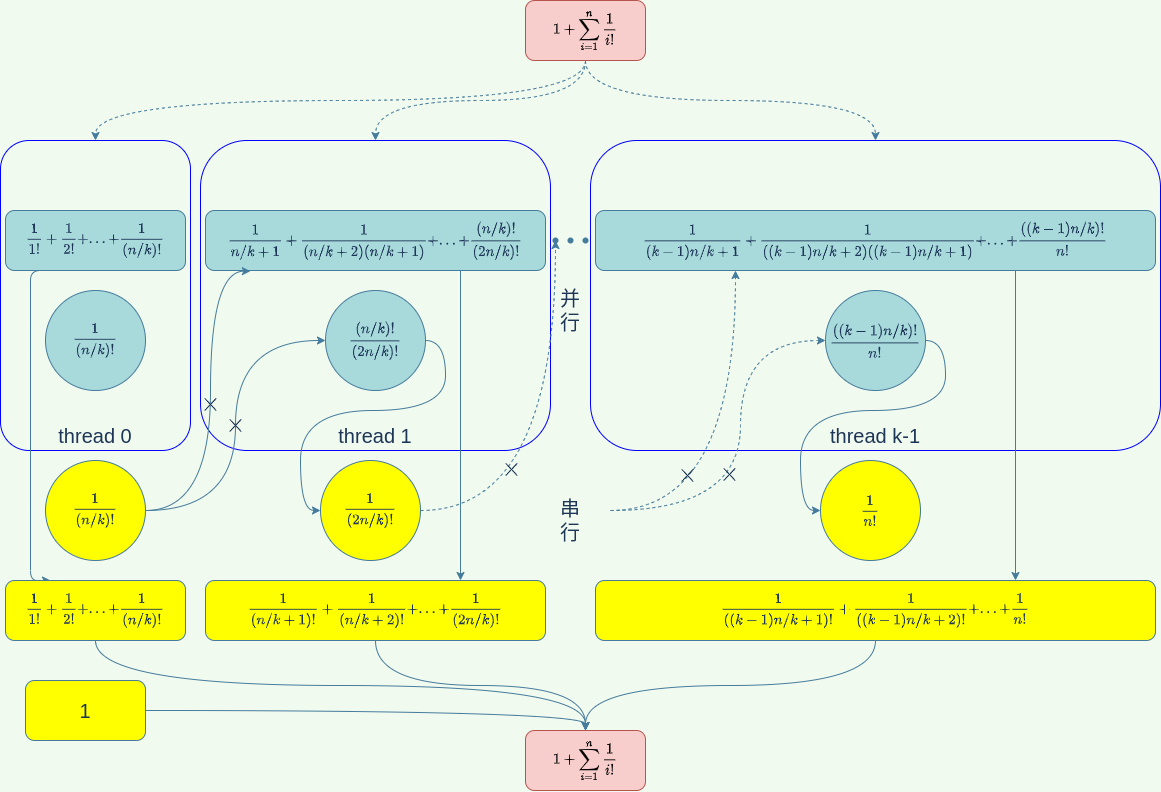

The diagram above was exported from draw.io. Its source (the exported page's mxGraphModel, read from the mxfile embedded in the PNG):
<mxGraphModel dx="1580" dy="976" grid="1" gridSize="10" guides="1" tooltips="1" connect="1" arrows="1" fold="1" page="1" pageScale="1" pageWidth="1169" pageHeight="827" background="#F1FAEE" math="1" shadow="0">
  <root>
    <mxCell id="0" />
    <mxCell id="1" parent="0" />
    <mxCell id="eIi7IVP3mdSaw68wEepV-25" value="&lt;font style=&quot;font-size: 20px&quot;&gt;thread k-1&lt;/font&gt;" style="rounded=1;whiteSpace=wrap;html=1;fillColor=none;verticalAlign=bottom;strokeColor=#0000FF;fontColor=#1D3557;" vertex="1" parent="1">
      <mxGeometry x="590" y="150" width="570" height="310" as="geometry" />
    </mxCell>
    <mxCell id="eIi7IVP3mdSaw68wEepV-24" value="&lt;font style=&quot;font-size: 20px&quot;&gt;thread 1&lt;/font&gt;" style="rounded=1;whiteSpace=wrap;html=1;fillColor=none;verticalAlign=bottom;strokeColor=#0000FF;fontColor=#1D3557;" vertex="1" parent="1">
      <mxGeometry x="200" y="150" width="350" height="310" as="geometry" />
    </mxCell>
    <mxCell id="eIi7IVP3mdSaw68wEepV-23" value="&lt;font style=&quot;font-size: 20px&quot;&gt;thread 0&lt;/font&gt;" style="rounded=1;whiteSpace=wrap;html=1;fillColor=none;verticalAlign=bottom;strokeColor=#0000FF;fontColor=#1D3557;" vertex="1" parent="1">
      <mxGeometry y="150" width="190" height="310" as="geometry" />
    </mxCell>
    <mxCell id="eIi7IVP3mdSaw68wEepV-53" style="edgeStyle=orthogonalEdgeStyle;curved=1;rounded=1;sketch=0;orthogonalLoop=1;jettySize=auto;html=1;exitX=0.5;exitY=1;exitDx=0;exitDy=0;dashed=1;labelBackgroundColor=none;fontSize=20;fontColor=#1D3557;strokeColor=#457B9D;fillColor=#A8DADC;" edge="1" parent="1" source="eIi7IVP3mdSaw68wEepV-2" target="eIi7IVP3mdSaw68wEepV-23">
      <mxGeometry relative="1" as="geometry" />
    </mxCell>
    <mxCell id="eIi7IVP3mdSaw68wEepV-54" style="edgeStyle=orthogonalEdgeStyle;curved=1;rounded=1;sketch=0;orthogonalLoop=1;jettySize=auto;html=1;exitX=0.5;exitY=1;exitDx=0;exitDy=0;dashed=1;labelBackgroundColor=none;fontSize=20;fontColor=#1D3557;strokeColor=#457B9D;fillColor=#A8DADC;" edge="1" parent="1" source="eIi7IVP3mdSaw68wEepV-2" target="eIi7IVP3mdSaw68wEepV-24">
      <mxGeometry relative="1" as="geometry" />
    </mxCell>
    <mxCell id="eIi7IVP3mdSaw68wEepV-55" style="edgeStyle=orthogonalEdgeStyle;curved=1;rounded=1;sketch=0;orthogonalLoop=1;jettySize=auto;html=1;exitX=0.5;exitY=1;exitDx=0;exitDy=0;dashed=1;labelBackgroundColor=none;fontSize=20;fontColor=#1D3557;strokeColor=#457B9D;fillColor=#A8DADC;" edge="1" parent="1" source="eIi7IVP3mdSaw68wEepV-2" target="eIi7IVP3mdSaw68wEepV-25">
      <mxGeometry relative="1" as="geometry" />
    </mxCell>
    <mxCell id="eIi7IVP3mdSaw68wEepV-2" value="$$1+\sum\limits_{i=1}^n \frac{1}{i!}$$" style="rounded=1;whiteSpace=wrap;html=1;fillColor=#f8cecc;strokeColor=#b85450;" vertex="1" parent="1">
      <mxGeometry x="525" y="10" width="120" height="60" as="geometry" />
    </mxCell>
    <mxCell id="eIi7IVP3mdSaw68wEepV-43" style="edgeStyle=orthogonalEdgeStyle;curved=0;rounded=1;sketch=0;orthogonalLoop=1;jettySize=auto;html=1;exitX=0.25;exitY=1;exitDx=0;exitDy=0;entryX=0.25;entryY=0;entryDx=0;entryDy=0;fontColor=#1D3557;strokeColor=#457B9D;fillColor=#A8DADC;" edge="1" parent="1" source="eIi7IVP3mdSaw68wEepV-3" target="eIi7IVP3mdSaw68wEepV-27">
      <mxGeometry relative="1" as="geometry">
        <Array as="points">
          <mxPoint x="30" y="280" />
          <mxPoint x="30" y="590" />
        </Array>
      </mxGeometry>
    </mxCell>
    <mxCell id="eIi7IVP3mdSaw68wEepV-3" value="$$\frac{1}{1!}+\frac{1}{2!}+...+\frac{1}{(n/k)!}$$" style="rounded=1;whiteSpace=wrap;html=1;fillColor=#A8DADC;strokeColor=#457B9D;fontColor=#1D3557;" vertex="1" parent="1">
      <mxGeometry x="5" y="220" width="180" height="60" as="geometry" />
    </mxCell>
    <mxCell id="eIi7IVP3mdSaw68wEepV-34" style="edgeStyle=orthogonalEdgeStyle;curved=1;rounded=0;orthogonalLoop=1;jettySize=auto;html=1;exitX=0.75;exitY=1;exitDx=0;exitDy=0;fontSize=20;labelBackgroundColor=#F1FAEE;strokeColor=#457B9D;fontColor=#1D3557;" edge="1" parent="1" source="eIi7IVP3mdSaw68wEepV-6">
      <mxGeometry relative="1" as="geometry">
        <mxPoint x="460" y="590" as="targetPoint" />
      </mxGeometry>
    </mxCell>
    <mxCell id="eIi7IVP3mdSaw68wEepV-6" value="$$\frac{1}{n/k+1}+\frac{1}{(n/k+2)(n/k+1)}+...+\frac{(n/k)!}{(2n/k)!}$$" style="rounded=1;whiteSpace=wrap;html=1;fillColor=#A8DADC;strokeColor=#457B9D;fontColor=#1D3557;" vertex="1" parent="1">
      <mxGeometry x="205" y="220" width="340" height="60" as="geometry" />
    </mxCell>
    <mxCell id="eIi7IVP3mdSaw68wEepV-8" value="" style="shape=waypoint;sketch=0;fillStyle=solid;size=6;pointerEvents=1;points=[];fillColor=none;resizable=0;rotatable=0;perimeter=centerPerimeter;snapToPoint=1;strokeColor=#457B9D;fontColor=#1D3557;" vertex="1" parent="1">
      <mxGeometry x="535" y="230" width="40" height="40" as="geometry" />
    </mxCell>
    <mxCell id="eIi7IVP3mdSaw68wEepV-11" value="" style="shape=waypoint;sketch=0;fillStyle=solid;size=6;pointerEvents=1;points=[];fillColor=none;resizable=0;rotatable=0;perimeter=centerPerimeter;snapToPoint=1;strokeColor=#457B9D;fontColor=#1D3557;" vertex="1" parent="1">
      <mxGeometry x="550" y="230" width="40" height="40" as="geometry" />
    </mxCell>
    <mxCell id="eIi7IVP3mdSaw68wEepV-12" value="" style="shape=waypoint;sketch=0;fillStyle=solid;size=6;pointerEvents=1;points=[];fillColor=none;resizable=0;rotatable=0;perimeter=centerPerimeter;snapToPoint=1;strokeColor=#457B9D;fontColor=#1D3557;" vertex="1" parent="1">
      <mxGeometry x="565" y="230" width="40" height="40" as="geometry" />
    </mxCell>
    <mxCell id="eIi7IVP3mdSaw68wEepV-39" style="edgeStyle=orthogonalEdgeStyle;curved=0;rounded=1;sketch=0;orthogonalLoop=1;jettySize=auto;html=1;exitX=0.75;exitY=1;exitDx=0;exitDy=0;entryX=0.75;entryY=0;entryDx=0;entryDy=0;fontColor=#1D3557;strokeColor=#457B9D;fillColor=#A8DADC;" edge="1" parent="1" source="eIi7IVP3mdSaw68wEepV-14" target="eIi7IVP3mdSaw68wEepV-38">
      <mxGeometry relative="1" as="geometry" />
    </mxCell>
    <mxCell id="eIi7IVP3mdSaw68wEepV-46" style="edgeStyle=orthogonalEdgeStyle;curved=1;rounded=1;sketch=0;orthogonalLoop=1;jettySize=auto;html=1;fontColor=#1D3557;strokeColor=#457B9D;fillColor=#A8DADC;dashed=1;entryX=0.25;entryY=1;entryDx=0;entryDy=0;" edge="1" parent="1" target="eIi7IVP3mdSaw68wEepV-14">
      <mxGeometry relative="1" as="geometry">
        <mxPoint x="610" y="520" as="sourcePoint" />
        <Array as="points">
          <mxPoint x="735" y="520" />
        </Array>
      </mxGeometry>
    </mxCell>
    <mxCell id="eIi7IVP3mdSaw68wEepV-48" value="&lt;font style=&quot;font-size: 20px&quot;&gt;$$\times$$&lt;/font&gt;" style="edgeLabel;html=1;align=center;verticalAlign=middle;resizable=0;points=[];fontColor=#1D3557;labelBackgroundColor=none;" vertex="1" connectable="0" parent="eIi7IVP3mdSaw68wEepV-46">
      <mxGeometry x="-0.5799" y="37" relative="1" as="geometry">
        <mxPoint as="offset" />
      </mxGeometry>
    </mxCell>
    <mxCell id="eIi7IVP3mdSaw68wEepV-14" value="$$\frac{1}{(k-1)n/k+1}+\frac{1}{((k-1)n/k+2)((k-1)n/k+1)}+...+\frac{((k-1)n/k)!}{n!}$$" style="rounded=1;whiteSpace=wrap;html=1;fillColor=#A8DADC;strokeColor=#457B9D;fontColor=#1D3557;" vertex="1" parent="1">
      <mxGeometry x="595" y="220" width="560" height="60" as="geometry" />
    </mxCell>
    <mxCell id="eIi7IVP3mdSaw68wEepV-15" value="$$\frac{1}{(n/k)!}$$" style="ellipse;whiteSpace=wrap;html=1;aspect=fixed;fillColor=#A8DADC;strokeColor=#457B9D;fontColor=#1D3557;" vertex="1" parent="1">
      <mxGeometry x="45" y="300" width="100" height="100" as="geometry" />
    </mxCell>
    <mxCell id="eIi7IVP3mdSaw68wEepV-35" style="edgeStyle=orthogonalEdgeStyle;curved=1;rounded=0;orthogonalLoop=1;jettySize=auto;html=1;exitX=1;exitY=0.5;exitDx=0;exitDy=0;entryX=0;entryY=0.5;entryDx=0;entryDy=0;fontSize=20;labelBackgroundColor=#F1FAEE;strokeColor=#457B9D;fontColor=#1D3557;" edge="1" parent="1" source="eIi7IVP3mdSaw68wEepV-16" target="eIi7IVP3mdSaw68wEepV-32">
      <mxGeometry relative="1" as="geometry">
        <Array as="points">
          <mxPoint x="445" y="350" />
          <mxPoint x="445" y="420" />
          <mxPoint x="300" y="420" />
          <mxPoint x="300" y="520" />
        </Array>
      </mxGeometry>
    </mxCell>
    <mxCell id="eIi7IVP3mdSaw68wEepV-16" value="$$\frac{(n/k)!}{(2n/k)!}$$" style="ellipse;whiteSpace=wrap;html=1;aspect=fixed;fillColor=#A8DADC;strokeColor=#457B9D;fontColor=#1D3557;" vertex="1" parent="1">
      <mxGeometry x="325" y="300" width="100" height="100" as="geometry" />
    </mxCell>
    <mxCell id="eIi7IVP3mdSaw68wEepV-56" style="edgeStyle=orthogonalEdgeStyle;curved=1;rounded=1;sketch=0;orthogonalLoop=1;jettySize=auto;html=1;exitX=1;exitY=0.5;exitDx=0;exitDy=0;entryX=0;entryY=0.5;entryDx=0;entryDy=0;labelBackgroundColor=none;fontSize=20;fontColor=#1D3557;strokeColor=#457B9D;fillColor=#A8DADC;" edge="1" parent="1" source="eIi7IVP3mdSaw68wEepV-17" target="eIi7IVP3mdSaw68wEepV-37">
      <mxGeometry relative="1" as="geometry">
        <Array as="points">
          <mxPoint x="945" y="350" />
          <mxPoint x="945" y="420" />
          <mxPoint x="800" y="420" />
          <mxPoint x="800" y="520" />
        </Array>
      </mxGeometry>
    </mxCell>
    <mxCell id="eIi7IVP3mdSaw68wEepV-70" style="edgeStyle=orthogonalEdgeStyle;curved=1;rounded=1;sketch=0;orthogonalLoop=1;jettySize=auto;html=1;exitX=0;exitY=0.5;exitDx=0;exitDy=0;labelBackgroundColor=none;fontSize=20;fontColor=#1D3557;strokeColor=#457B9D;fillColor=#A8DADC;dashed=1;entryX=0;entryY=0.5;entryDx=0;entryDy=0;" edge="1" parent="1" target="eIi7IVP3mdSaw68wEepV-17">
      <mxGeometry relative="1" as="geometry">
        <mxPoint x="610" y="520" as="sourcePoint" />
        <Array as="points">
          <mxPoint x="740" y="520" />
          <mxPoint x="740" y="350" />
        </Array>
      </mxGeometry>
    </mxCell>
    <mxCell id="eIi7IVP3mdSaw68wEepV-71" value="$$\times$$" style="edgeLabel;html=1;align=center;verticalAlign=middle;resizable=0;points=[];fontSize=20;fontColor=#1D3557;labelBackgroundColor=none;" vertex="1" connectable="0" parent="eIi7IVP3mdSaw68wEepV-70">
      <mxGeometry x="-0.1261" y="12" relative="1" as="geometry">
        <mxPoint as="offset" />
      </mxGeometry>
    </mxCell>
    <mxCell id="eIi7IVP3mdSaw68wEepV-17" value="$$\frac{((k-1)n/k)!}{n!}$$" style="ellipse;whiteSpace=wrap;html=1;aspect=fixed;fillColor=#A8DADC;strokeColor=#457B9D;fontColor=#1D3557;" vertex="1" parent="1">
      <mxGeometry x="825" y="300" width="100" height="100" as="geometry" />
    </mxCell>
    <mxCell id="eIi7IVP3mdSaw68wEepV-30" value="$$\times$$" style="edgeStyle=orthogonalEdgeStyle;rounded=0;orthogonalLoop=1;jettySize=auto;html=1;exitX=1;exitY=0.5;exitDx=0;exitDy=0;entryX=0.132;entryY=1.011;entryDx=0;entryDy=0;entryPerimeter=0;fontSize=20;curved=1;labelBackgroundColor=none;strokeColor=#457B9D;fontColor=#1D3557;" edge="1" parent="1" source="eIi7IVP3mdSaw68wEepV-26" target="eIi7IVP3mdSaw68wEepV-6">
      <mxGeometry relative="1" as="geometry">
        <Array as="points">
          <mxPoint x="210" y="520" />
          <mxPoint x="210" y="281" />
        </Array>
      </mxGeometry>
    </mxCell>
    <mxCell id="eIi7IVP3mdSaw68wEepV-31" value="$$\times$$" style="edgeStyle=orthogonalEdgeStyle;curved=1;rounded=0;orthogonalLoop=1;jettySize=auto;html=1;exitX=1;exitY=0.5;exitDx=0;exitDy=0;entryX=0;entryY=0.5;entryDx=0;entryDy=0;fontSize=20;labelBackgroundColor=none;strokeColor=#457B9D;fontColor=#1D3557;" edge="1" parent="1" source="eIi7IVP3mdSaw68wEepV-26" target="eIi7IVP3mdSaw68wEepV-16">
      <mxGeometry relative="1" as="geometry" />
    </mxCell>
    <mxCell id="eIi7IVP3mdSaw68wEepV-26" value="$$\frac{1}{(n/k)!}$$" style="ellipse;whiteSpace=wrap;html=1;aspect=fixed;fillColor=#FFFF00;strokeColor=#457B9D;fontColor=#1D3557;" vertex="1" parent="1">
      <mxGeometry x="45" y="470" width="100" height="100" as="geometry" />
    </mxCell>
    <mxCell id="eIi7IVP3mdSaw68wEepV-62" style="edgeStyle=orthogonalEdgeStyle;curved=1;rounded=1;sketch=0;orthogonalLoop=1;jettySize=auto;html=1;exitX=0.5;exitY=1;exitDx=0;exitDy=0;labelBackgroundColor=none;fontSize=20;fontColor=#1D3557;strokeColor=#457B9D;fillColor=#A8DADC;" edge="1" parent="1" source="eIi7IVP3mdSaw68wEepV-27" target="eIi7IVP3mdSaw68wEepV-59">
      <mxGeometry relative="1" as="geometry" />
    </mxCell>
    <mxCell id="eIi7IVP3mdSaw68wEepV-27" value="$$\frac{1}{1!}+\frac{1}{2!}+...+\frac{1}{(n/k)!}$$" style="rounded=1;whiteSpace=wrap;html=1;fillColor=#FFFF00;strokeColor=#457B9D;fontColor=#1D3557;" vertex="1" parent="1">
      <mxGeometry x="5" y="590" width="180" height="60" as="geometry" />
    </mxCell>
    <mxCell id="eIi7IVP3mdSaw68wEepV-50" style="edgeStyle=orthogonalEdgeStyle;curved=1;rounded=1;sketch=0;orthogonalLoop=1;jettySize=auto;html=1;exitX=1;exitY=0.5;exitDx=0;exitDy=0;dashed=1;labelBackgroundColor=none;fontSize=20;fontColor=#1D3557;strokeColor=#457B9D;fillColor=#A8DADC;" edge="1" parent="1" source="eIi7IVP3mdSaw68wEepV-32" target="eIi7IVP3mdSaw68wEepV-8">
      <mxGeometry relative="1" as="geometry" />
    </mxCell>
    <mxCell id="eIi7IVP3mdSaw68wEepV-51" value="$$\times$$" style="edgeLabel;html=1;align=center;verticalAlign=middle;resizable=0;points=[];fontSize=20;fontColor=#1D3557;labelBackgroundColor=none;" vertex="1" connectable="0" parent="eIi7IVP3mdSaw68wEepV-50">
      <mxGeometry x="-0.5556" y="43" relative="1" as="geometry">
        <mxPoint as="offset" />
      </mxGeometry>
    </mxCell>
    <mxCell id="eIi7IVP3mdSaw68wEepV-32" value="$$\frac{1}{(2n/k)!}$$" style="ellipse;whiteSpace=wrap;html=1;aspect=fixed;fillColor=#FFFF00;strokeColor=#457B9D;fontColor=#1D3557;" vertex="1" parent="1">
      <mxGeometry x="320" y="470" width="100" height="100" as="geometry" />
    </mxCell>
    <mxCell id="eIi7IVP3mdSaw68wEepV-64" style="edgeStyle=orthogonalEdgeStyle;curved=1;rounded=1;sketch=0;orthogonalLoop=1;jettySize=auto;html=1;exitX=0.5;exitY=1;exitDx=0;exitDy=0;labelBackgroundColor=none;fontSize=20;fontColor=#1D3557;strokeColor=#457B9D;fillColor=#A8DADC;" edge="1" parent="1" source="eIi7IVP3mdSaw68wEepV-33" target="eIi7IVP3mdSaw68wEepV-59">
      <mxGeometry relative="1" as="geometry" />
    </mxCell>
    <mxCell id="eIi7IVP3mdSaw68wEepV-33" value="$$\frac{1}{(n/k+1)!}+\frac{1}{(n/k+2)!}+...+\frac{1}{(2n/k)!}$$" style="rounded=1;whiteSpace=wrap;html=1;fillColor=#FFFF00;strokeColor=#457B9D;fontColor=#1D3557;" vertex="1" parent="1">
      <mxGeometry x="205" y="590" width="340" height="60" as="geometry" />
    </mxCell>
    <mxCell id="eIi7IVP3mdSaw68wEepV-37" value="$$\frac{1}{n!}$$" style="ellipse;whiteSpace=wrap;html=1;aspect=fixed;fillColor=#FFFF00;strokeColor=#457B9D;fontColor=#1D3557;" vertex="1" parent="1">
      <mxGeometry x="820" y="470" width="100" height="100" as="geometry" />
    </mxCell>
    <mxCell id="eIi7IVP3mdSaw68wEepV-65" style="edgeStyle=orthogonalEdgeStyle;curved=1;rounded=1;sketch=0;orthogonalLoop=1;jettySize=auto;html=1;exitX=0.5;exitY=1;exitDx=0;exitDy=0;labelBackgroundColor=none;fontSize=20;fontColor=#1D3557;strokeColor=#457B9D;fillColor=#A8DADC;" edge="1" parent="1" source="eIi7IVP3mdSaw68wEepV-38" target="eIi7IVP3mdSaw68wEepV-59">
      <mxGeometry relative="1" as="geometry" />
    </mxCell>
    <mxCell id="eIi7IVP3mdSaw68wEepV-38" value="$$\frac{1}{((k-1)n/k+1)!}+\frac{1}{((k-1)n/k+2)!}+...+\frac{1}{n!}$$" style="rounded=1;whiteSpace=wrap;html=1;fillColor=#FFFF00;strokeColor=#457B9D;fontColor=#1D3557;" vertex="1" parent="1">
      <mxGeometry x="595" y="590" width="560" height="60" as="geometry" />
    </mxCell>
    <mxCell id="eIi7IVP3mdSaw68wEepV-59" value="$$1+\sum\limits_{i=1}^n \frac{1}{i!}$$" style="rounded=1;whiteSpace=wrap;html=1;fillColor=#f8cecc;strokeColor=#b85450;" vertex="1" parent="1">
      <mxGeometry x="525" y="740" width="120" height="60" as="geometry" />
    </mxCell>
    <mxCell id="eIi7IVP3mdSaw68wEepV-61" style="edgeStyle=orthogonalEdgeStyle;curved=1;rounded=1;sketch=0;orthogonalLoop=1;jettySize=auto;html=1;exitX=1;exitY=0.5;exitDx=0;exitDy=0;labelBackgroundColor=none;fontSize=20;fontColor=#1D3557;strokeColor=#457B9D;fillColor=#A8DADC;entryX=0.5;entryY=0;entryDx=0;entryDy=0;" edge="1" parent="1" source="eIi7IVP3mdSaw68wEepV-60" target="eIi7IVP3mdSaw68wEepV-59">
      <mxGeometry relative="1" as="geometry" />
    </mxCell>
    <mxCell id="eIi7IVP3mdSaw68wEepV-60" value="1" style="rounded=1;whiteSpace=wrap;html=1;labelBackgroundColor=none;sketch=0;fontSize=20;fontColor=#1D3557;strokeColor=#457B9D;fillColor=#FFFF00;" vertex="1" parent="1">
      <mxGeometry x="25" y="690" width="120" height="60" as="geometry" />
    </mxCell>
    <mxCell id="eIi7IVP3mdSaw68wEepV-67" value="并行" style="text;html=1;strokeColor=none;fillColor=none;align=center;verticalAlign=middle;whiteSpace=wrap;rounded=0;labelBackgroundColor=none;sketch=0;fontSize=20;fontColor=#1D3557;horizontal=1;" vertex="1" parent="1">
      <mxGeometry x="555" y="290" width="30" height="60" as="geometry" />
    </mxCell>
    <mxCell id="eIi7IVP3mdSaw68wEepV-69" value="串行" style="text;html=1;strokeColor=none;fillColor=none;align=center;verticalAlign=middle;whiteSpace=wrap;rounded=0;labelBackgroundColor=none;sketch=0;fontSize=20;fontColor=#1D3557;horizontal=1;" vertex="1" parent="1">
      <mxGeometry x="555" y="500" width="30" height="60" as="geometry" />
    </mxCell>
  </root>
</mxGraphModel>